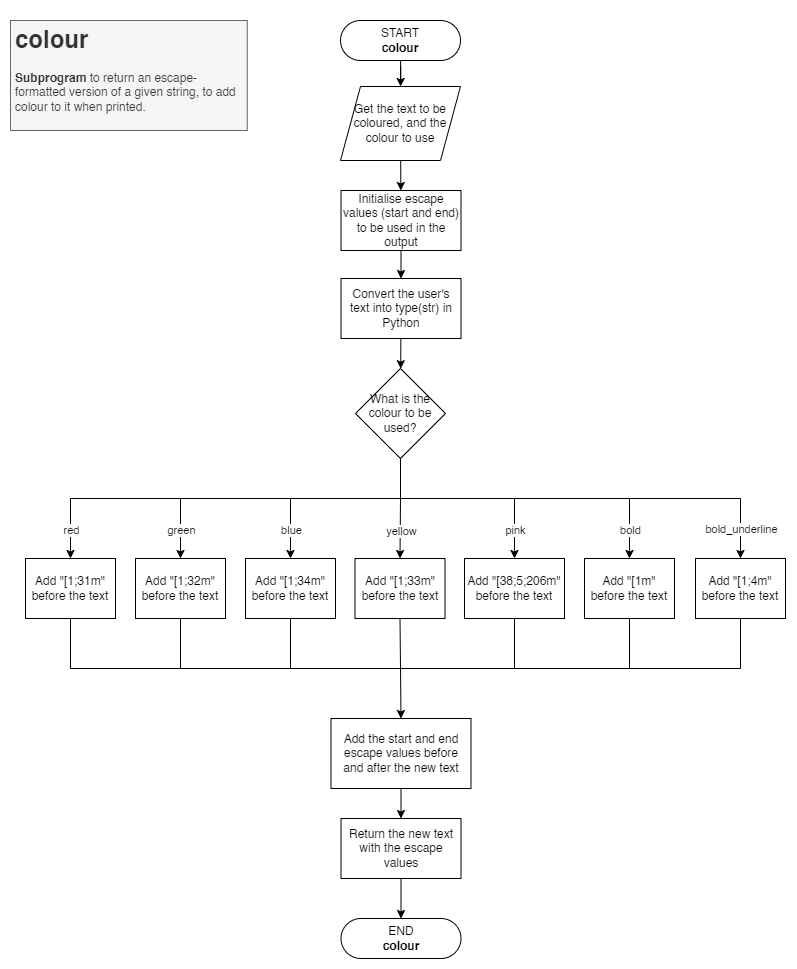

The diagram above was exported from draw.io. Its source (the exported page's mxGraphModel, read from the mxfile embedded in the PNG):
<mxGraphModel dx="3187" dy="1818" grid="1" gridSize="10" guides="1" tooltips="1" connect="1" arrows="1" fold="1" page="1" pageScale="1" pageWidth="850" pageHeight="1100" background="none" math="1" shadow="0">
  <root>
    <mxCell id="0" />
    <mxCell id="1" parent="0" />
    <mxCell id="2" value="" style="edgeStyle=orthogonalEdgeStyle;rounded=0;orthogonalLoop=1;jettySize=auto;html=1;" edge="1" source="3" target="6" parent="1">
      <mxGeometry relative="1" as="geometry" />
    </mxCell>
    <mxCell id="3" value="START&lt;br&gt;&lt;b&gt;colour&lt;/b&gt;" style="rounded=1;whiteSpace=wrap;html=1;arcSize=50;" vertex="1" parent="1">
      <mxGeometry x="370" y="4412" width="120" height="40" as="geometry" />
    </mxCell>
    <mxCell id="4" value="END&lt;br&gt;&lt;b style=&quot;border-color: var(--border-color);&quot;&gt;colour&lt;/b&gt;" style="rounded=1;whiteSpace=wrap;html=1;arcSize=50;" vertex="1" parent="1">
      <mxGeometry x="370.5" y="5310" width="120" height="40" as="geometry" />
    </mxCell>
    <mxCell id="5" value="" style="edgeStyle=none;rounded=0;html=1;" edge="1" source="6" target="9" parent="1">
      <mxGeometry relative="1" as="geometry" />
    </mxCell>
    <mxCell id="6" value="Get the text to be coloured, and the colour to use" style="shape=parallelogram;perimeter=parallelogramPerimeter;whiteSpace=wrap;html=1;fixedSize=1;fontFamily=Helvetica;fontSize=12;fontColor=default;align=center;strokeColor=default;fillColor=default;" vertex="1" parent="1">
      <mxGeometry x="370" y="4478" width="120" height="74" as="geometry" />
    </mxCell>
    <mxCell id="7" value="&lt;h1&gt;colour&lt;/h1&gt;&lt;div&gt;&lt;b&gt;Subprogram&lt;/b&gt;&amp;nbsp;to return an escape-formatted version of a given string, to add colour to it when printed.&lt;br&gt;&lt;/div&gt;" style="text;html=1;spacing=5;spacingTop=-20;whiteSpace=wrap;overflow=hidden;rounded=0;fillColor=#f5f5f5;strokeColor=#666666;fontColor=#333333;" vertex="1" parent="1">
      <mxGeometry x="40" y="4412" width="236.75" height="110" as="geometry" />
    </mxCell>
    <mxCell id="8" value="" style="edgeStyle=none;rounded=0;html=1;strokeColor=#000000;fontSize=10;" edge="1" source="9" target="11" parent="1">
      <mxGeometry relative="1" as="geometry" />
    </mxCell>
    <mxCell id="9" value="Initialise escape values (start and end) to be used in the output" style="whiteSpace=wrap;html=1;" vertex="1" parent="1">
      <mxGeometry x="370.5" y="4582" width="120" height="60" as="geometry" />
    </mxCell>
    <mxCell id="10" value="" style="edgeStyle=none;rounded=0;html=1;" edge="1" source="11" target="12" parent="1">
      <mxGeometry relative="1" as="geometry" />
    </mxCell>
    <mxCell id="11" value="Convert the user's text into type(str) in Python" style="whiteSpace=wrap;html=1;" vertex="1" parent="1">
      <mxGeometry x="370.5" y="4670" width="120" height="60" as="geometry" />
    </mxCell>
    <mxCell id="12" value="What is the colour to be used?" style="rhombus;whiteSpace=wrap;html=1;" vertex="1" parent="1">
      <mxGeometry x="385" y="4760" width="90" height="90" as="geometry" />
    </mxCell>
    <mxCell id="13" value="Add &quot;[1;31m&quot;&lt;br&gt;before the text" style="rounded=0;whiteSpace=wrap;html=1;" vertex="1" parent="1">
      <mxGeometry x="55" y="4950" width="90" height="60" as="geometry" />
    </mxCell>
    <mxCell id="14" value="Add&amp;nbsp;&quot;[1;32m&quot;&lt;br&gt;before the text" style="rounded=0;whiteSpace=wrap;html=1;" vertex="1" parent="1">
      <mxGeometry x="165" y="4950" width="90" height="60" as="geometry" />
    </mxCell>
    <mxCell id="15" value="Add &quot;[1;34m&quot;&lt;br&gt;before the text" style="rounded=0;whiteSpace=wrap;html=1;" vertex="1" parent="1">
      <mxGeometry x="275" y="4950" width="90" height="60" as="geometry" />
    </mxCell>
    <mxCell id="16" value="" style="endArrow=none;html=1;rounded=0;entryX=0.5;entryY=1;entryDx=0;entryDy=0;" edge="1" target="12" parent="1">
      <mxGeometry width="50" height="50" relative="1" as="geometry">
        <mxPoint x="430" y="4890" as="sourcePoint" />
        <mxPoint x="460" y="4880" as="targetPoint" />
      </mxGeometry>
    </mxCell>
    <mxCell id="17" value="Add&amp;nbsp;&quot;[1;33m&quot;&lt;br&gt;before the text" style="rounded=0;whiteSpace=wrap;html=1;" vertex="1" parent="1">
      <mxGeometry x="384.5" y="4950" width="90" height="60" as="geometry" />
    </mxCell>
    <mxCell id="18" value="Add &quot;[38;5;206m&quot;&lt;br&gt;before the text" style="rounded=0;whiteSpace=wrap;html=1;" vertex="1" parent="1">
      <mxGeometry x="494" y="4950" width="100" height="60" as="geometry" />
    </mxCell>
    <mxCell id="19" value="Add &quot;[1m&quot;&lt;br&gt;before the text" style="rounded=0;whiteSpace=wrap;html=1;" vertex="1" parent="1">
      <mxGeometry x="614" y="4950" width="90" height="60" as="geometry" />
    </mxCell>
    <mxCell id="20" value="" style="endArrow=classic;html=1;rounded=0;entryX=0.5;entryY=0;entryDx=0;entryDy=0;" edge="1" target="13" parent="1">
      <mxGeometry width="50" height="50" relative="1" as="geometry">
        <mxPoint x="444" y="4890" as="sourcePoint" />
        <mxPoint x="324" y="4890" as="targetPoint" />
        <Array as="points">
          <mxPoint x="100" y="4890" />
        </Array>
      </mxGeometry>
    </mxCell>
    <mxCell id="21" value="red" style="edgeLabel;html=1;align=center;verticalAlign=middle;resizable=0;points=[];" vertex="1" connectable="0" parent="20">
      <mxGeometry x="0.7771" y="1" relative="1" as="geometry">
        <mxPoint x="-1" y="15" as="offset" />
      </mxGeometry>
    </mxCell>
    <mxCell id="22" value="" style="endArrow=classic;html=1;rounded=0;entryX=0.5;entryY=0;entryDx=0;entryDy=0;" edge="1" target="14" parent="1">
      <mxGeometry width="50" height="50" relative="1" as="geometry">
        <mxPoint x="444" y="4890" as="sourcePoint" />
        <mxPoint x="374" y="4880" as="targetPoint" />
        <Array as="points">
          <mxPoint x="210" y="4890" />
        </Array>
      </mxGeometry>
    </mxCell>
    <mxCell id="23" value="green" style="edgeLabel;html=1;align=center;verticalAlign=middle;resizable=0;points=[];" vertex="1" connectable="0" parent="22">
      <mxGeometry x="0.8394" y="1" relative="1" as="geometry">
        <mxPoint x="-1" y="-6" as="offset" />
      </mxGeometry>
    </mxCell>
    <mxCell id="24" value="Add&amp;nbsp;&quot;[1;4m&quot;&lt;br&gt;before the text" style="rounded=0;whiteSpace=wrap;html=1;" vertex="1" parent="1">
      <mxGeometry x="725" y="4950" width="90" height="60" as="geometry" />
    </mxCell>
    <mxCell id="25" value="" style="endArrow=classic;html=1;rounded=0;entryX=0.5;entryY=0;entryDx=0;entryDy=0;" edge="1" target="15" parent="1">
      <mxGeometry width="50" height="50" relative="1" as="geometry">
        <mxPoint x="444" y="4890" as="sourcePoint" />
        <mxPoint x="364" y="4890" as="targetPoint" />
        <Array as="points">
          <mxPoint x="320" y="4890" />
        </Array>
      </mxGeometry>
    </mxCell>
    <mxCell id="26" value="blue" style="edgeLabel;html=1;align=center;verticalAlign=middle;resizable=0;points=[];" vertex="1" connectable="0" parent="25">
      <mxGeometry x="0.6072" y="-1" relative="1" as="geometry">
        <mxPoint x="1" y="6" as="offset" />
      </mxGeometry>
    </mxCell>
    <mxCell id="27" value="" style="endArrow=classic;html=1;rounded=0;entryX=0.5;entryY=0;entryDx=0;entryDy=0;" edge="1" target="17" parent="1">
      <mxGeometry width="50" height="50" relative="1" as="geometry">
        <mxPoint x="444" y="4890" as="sourcePoint" />
        <mxPoint x="454" y="4890" as="targetPoint" />
        <Array as="points">
          <mxPoint x="430" y="4890" />
        </Array>
      </mxGeometry>
    </mxCell>
    <mxCell id="28" value="yellow" style="edgeLabel;html=1;align=center;verticalAlign=middle;resizable=0;points=[];" vertex="1" connectable="0" parent="27">
      <mxGeometry x="0.4716" relative="1" as="geometry">
        <mxPoint y="-10" as="offset" />
      </mxGeometry>
    </mxCell>
    <mxCell id="29" value="" style="endArrow=classic;html=1;rounded=0;entryX=0.5;entryY=0;entryDx=0;entryDy=0;" edge="1" target="18" parent="1">
      <mxGeometry width="50" height="50" relative="1" as="geometry">
        <mxPoint x="444" y="4890" as="sourcePoint" />
        <mxPoint x="484" y="4910" as="targetPoint" />
        <Array as="points">
          <mxPoint x="544" y="4890" />
        </Array>
      </mxGeometry>
    </mxCell>
    <mxCell id="30" value="pink" style="edgeLabel;html=1;align=center;verticalAlign=middle;resizable=0;points=[];" vertex="1" connectable="0" parent="29">
      <mxGeometry x="0.7125" relative="1" as="geometry">
        <mxPoint y="-7" as="offset" />
      </mxGeometry>
    </mxCell>
    <mxCell id="31" value="" style="endArrow=classic;html=1;rounded=0;entryX=0.5;entryY=0;entryDx=0;entryDy=0;" edge="1" target="19" parent="1">
      <mxGeometry width="50" height="50" relative="1" as="geometry">
        <mxPoint x="444" y="4890" as="sourcePoint" />
        <mxPoint x="690" y="4860" as="targetPoint" />
        <Array as="points">
          <mxPoint x="659" y="4890" />
        </Array>
      </mxGeometry>
    </mxCell>
    <mxCell id="32" value="bold" style="edgeLabel;html=1;align=center;verticalAlign=middle;resizable=0;points=[];" vertex="1" connectable="0" parent="31">
      <mxGeometry x="0.8377" y="1" relative="1" as="geometry">
        <mxPoint x="-1" y="-7" as="offset" />
      </mxGeometry>
    </mxCell>
    <mxCell id="33" value="" style="endArrow=classic;html=1;rounded=0;entryX=0.5;entryY=0;entryDx=0;entryDy=0;" edge="1" target="24" parent="1">
      <mxGeometry width="50" height="50" relative="1" as="geometry">
        <mxPoint x="444" y="4890" as="sourcePoint" />
        <mxPoint x="534" y="4930" as="targetPoint" />
        <Array as="points">
          <mxPoint x="770" y="4890" />
        </Array>
      </mxGeometry>
    </mxCell>
    <mxCell id="34" value="bold_underline" style="edgeLabel;html=1;align=center;verticalAlign=middle;resizable=0;points=[];" vertex="1" connectable="0" parent="33">
      <mxGeometry x="0.8053" y="-1" relative="1" as="geometry">
        <mxPoint x="1" y="7" as="offset" />
      </mxGeometry>
    </mxCell>
    <mxCell id="35" value="" style="edgeStyle=none;rounded=0;html=1;" edge="1" source="36" target="46" parent="1">
      <mxGeometry relative="1" as="geometry" />
    </mxCell>
    <mxCell id="36" value="Add the start and end escape values before&lt;br&gt;and after the new text" style="rounded=0;whiteSpace=wrap;html=1;" vertex="1" parent="1">
      <mxGeometry x="360.5" y="5110" width="140" height="70" as="geometry" />
    </mxCell>
    <mxCell id="37" value="" style="endArrow=none;html=1;rounded=0;exitX=0.5;exitY=1;exitDx=0;exitDy=0;" edge="1" source="13" parent="1">
      <mxGeometry width="50" height="50" relative="1" as="geometry">
        <mxPoint x="480" y="5080" as="sourcePoint" />
        <mxPoint x="430" y="5060" as="targetPoint" />
        <Array as="points">
          <mxPoint x="100" y="5060" />
        </Array>
      </mxGeometry>
    </mxCell>
    <mxCell id="38" value="" style="endArrow=classic;html=1;rounded=0;entryX=0.5;entryY=0;entryDx=0;entryDy=0;" edge="1" target="36" parent="1">
      <mxGeometry width="50" height="50" relative="1" as="geometry">
        <mxPoint x="430" y="5060" as="sourcePoint" />
        <mxPoint x="480" y="5030" as="targetPoint" />
      </mxGeometry>
    </mxCell>
    <mxCell id="39" value="" style="endArrow=none;html=1;rounded=0;exitX=0.5;exitY=1;exitDx=0;exitDy=0;" edge="1" source="14" parent="1">
      <mxGeometry width="50" height="50" relative="1" as="geometry">
        <mxPoint x="290" y="5050" as="sourcePoint" />
        <mxPoint x="430" y="5060" as="targetPoint" />
        <Array as="points">
          <mxPoint x="210" y="5060" />
        </Array>
      </mxGeometry>
    </mxCell>
    <mxCell id="40" value="" style="endArrow=none;html=1;rounded=0;exitX=0.5;exitY=1;exitDx=0;exitDy=0;" edge="1" source="15" parent="1">
      <mxGeometry width="50" height="50" relative="1" as="geometry">
        <mxPoint x="340" y="5070" as="sourcePoint" />
        <mxPoint x="430" y="5060" as="targetPoint" />
        <Array as="points">
          <mxPoint x="320" y="5060" />
        </Array>
      </mxGeometry>
    </mxCell>
    <mxCell id="41" value="" style="endArrow=none;html=1;rounded=0;exitX=0.5;exitY=1;exitDx=0;exitDy=0;" edge="1" source="17" parent="1">
      <mxGeometry width="50" height="50" relative="1" as="geometry">
        <mxPoint x="420" y="5040" as="sourcePoint" />
        <mxPoint x="430" y="5060" as="targetPoint" />
      </mxGeometry>
    </mxCell>
    <mxCell id="42" value="" style="endArrow=none;html=1;rounded=0;exitX=0.5;exitY=1;exitDx=0;exitDy=0;" edge="1" source="24" parent="1">
      <mxGeometry width="50" height="50" relative="1" as="geometry">
        <mxPoint x="460" y="5050" as="sourcePoint" />
        <mxPoint x="430" y="5060" as="targetPoint" />
        <Array as="points">
          <mxPoint x="770" y="5060" />
        </Array>
      </mxGeometry>
    </mxCell>
    <mxCell id="43" value="" style="endArrow=none;html=1;rounded=0;exitX=0.5;exitY=1;exitDx=0;exitDy=0;" edge="1" source="19" parent="1">
      <mxGeometry width="50" height="50" relative="1" as="geometry">
        <mxPoint x="550" y="5090" as="sourcePoint" />
        <mxPoint x="430" y="5060" as="targetPoint" />
        <Array as="points">
          <mxPoint x="659" y="5060" />
        </Array>
      </mxGeometry>
    </mxCell>
    <mxCell id="44" value="" style="endArrow=none;html=1;rounded=0;exitX=0.5;exitY=1;exitDx=0;exitDy=0;" edge="1" source="18" parent="1">
      <mxGeometry width="50" height="50" relative="1" as="geometry">
        <mxPoint x="460" y="5040" as="sourcePoint" />
        <mxPoint x="430" y="5060" as="targetPoint" />
        <Array as="points">
          <mxPoint x="544" y="5060" />
        </Array>
      </mxGeometry>
    </mxCell>
    <mxCell id="45" value="" style="edgeStyle=none;rounded=0;html=1;" edge="1" source="46" target="4" parent="1">
      <mxGeometry relative="1" as="geometry" />
    </mxCell>
    <mxCell id="46" value="Return the new text with the escape values" style="whiteSpace=wrap;html=1;rounded=0;" vertex="1" parent="1">
      <mxGeometry x="370.5" y="5210" width="120" height="60" as="geometry" />
    </mxCell>
  </root>
</mxGraphModel>